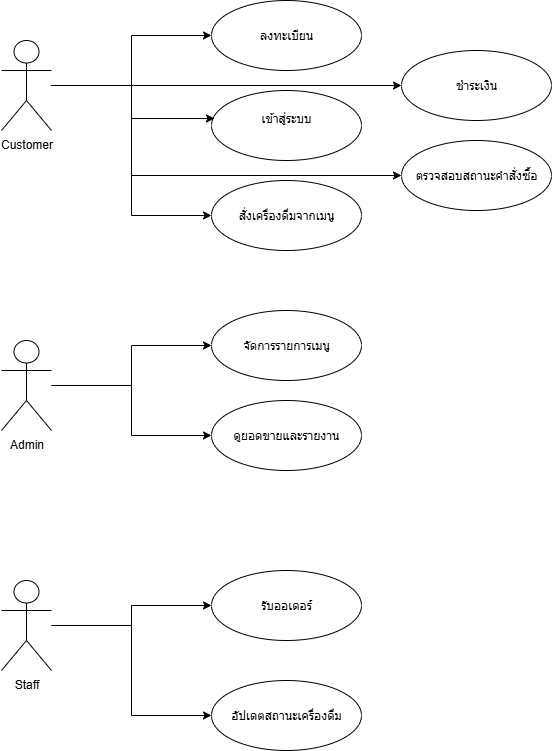

The diagram above was exported from draw.io. Its source (the exported page's mxGraphModel, read from the mxfile embedded in the PNG):
<mxGraphModel dx="1426" dy="751" grid="1" gridSize="10" guides="1" tooltips="1" connect="1" arrows="1" fold="1" page="1" pageScale="1" pageWidth="827" pageHeight="1169" math="0" shadow="0">
  <root>
    <mxCell id="0" />
    <mxCell id="1" parent="0" />
    <mxCell id="OGoXv9PPbgDbl79gtr2b-20" style="edgeStyle=orthogonalEdgeStyle;rounded=0;orthogonalLoop=1;jettySize=auto;html=1;entryX=0;entryY=0.5;entryDx=0;entryDy=0;" edge="1" parent="1" source="OGoXv9PPbgDbl79gtr2b-1" target="OGoXv9PPbgDbl79gtr2b-6">
      <mxGeometry relative="1" as="geometry" />
    </mxCell>
    <mxCell id="OGoXv9PPbgDbl79gtr2b-21" style="edgeStyle=orthogonalEdgeStyle;rounded=0;orthogonalLoop=1;jettySize=auto;html=1;entryX=0;entryY=0.5;entryDx=0;entryDy=0;" edge="1" parent="1" source="OGoXv9PPbgDbl79gtr2b-1" target="OGoXv9PPbgDbl79gtr2b-8">
      <mxGeometry relative="1" as="geometry" />
    </mxCell>
    <mxCell id="OGoXv9PPbgDbl79gtr2b-28" style="edgeStyle=orthogonalEdgeStyle;rounded=0;orthogonalLoop=1;jettySize=auto;html=1;entryX=0;entryY=0.5;entryDx=0;entryDy=0;" edge="1" parent="1" source="OGoXv9PPbgDbl79gtr2b-1" target="OGoXv9PPbgDbl79gtr2b-26">
      <mxGeometry relative="1" as="geometry">
        <Array as="points">
          <mxPoint x="210" y="85" />
          <mxPoint x="210" y="175" />
        </Array>
      </mxGeometry>
    </mxCell>
    <mxCell id="OGoXv9PPbgDbl79gtr2b-1" value="Customer" style="shape=umlActor;verticalLabelPosition=bottom;verticalAlign=top;html=1;outlineConnect=0;" vertex="1" parent="1">
      <mxGeometry x="80" y="40" width="50" height="90" as="geometry" />
    </mxCell>
    <mxCell id="OGoXv9PPbgDbl79gtr2b-22" style="edgeStyle=orthogonalEdgeStyle;rounded=0;orthogonalLoop=1;jettySize=auto;html=1;entryX=0;entryY=0.5;entryDx=0;entryDy=0;" edge="1" parent="1" source="OGoXv9PPbgDbl79gtr2b-3" target="OGoXv9PPbgDbl79gtr2b-9">
      <mxGeometry relative="1" as="geometry" />
    </mxCell>
    <mxCell id="OGoXv9PPbgDbl79gtr2b-23" style="edgeStyle=orthogonalEdgeStyle;rounded=0;orthogonalLoop=1;jettySize=auto;html=1;entryX=0;entryY=0.5;entryDx=0;entryDy=0;" edge="1" parent="1" source="OGoXv9PPbgDbl79gtr2b-3" target="OGoXv9PPbgDbl79gtr2b-10">
      <mxGeometry relative="1" as="geometry" />
    </mxCell>
    <mxCell id="OGoXv9PPbgDbl79gtr2b-3" value="Admin" style="shape=umlActor;verticalLabelPosition=bottom;verticalAlign=top;html=1;outlineConnect=0;" vertex="1" parent="1">
      <mxGeometry x="80" y="340" width="50" height="90" as="geometry" />
    </mxCell>
    <mxCell id="OGoXv9PPbgDbl79gtr2b-24" style="edgeStyle=orthogonalEdgeStyle;rounded=0;orthogonalLoop=1;jettySize=auto;html=1;entryX=0;entryY=0.5;entryDx=0;entryDy=0;" edge="1" parent="1" source="OGoXv9PPbgDbl79gtr2b-4" target="OGoXv9PPbgDbl79gtr2b-11">
      <mxGeometry relative="1" as="geometry" />
    </mxCell>
    <mxCell id="OGoXv9PPbgDbl79gtr2b-25" style="edgeStyle=orthogonalEdgeStyle;rounded=0;orthogonalLoop=1;jettySize=auto;html=1;entryX=0;entryY=0.5;entryDx=0;entryDy=0;" edge="1" parent="1" source="OGoXv9PPbgDbl79gtr2b-4" target="OGoXv9PPbgDbl79gtr2b-12">
      <mxGeometry relative="1" as="geometry" />
    </mxCell>
    <mxCell id="OGoXv9PPbgDbl79gtr2b-4" value="Staff" style="shape=umlActor;verticalLabelPosition=bottom;verticalAlign=top;html=1;outlineConnect=0;" vertex="1" parent="1">
      <mxGeometry x="80" y="580" width="50" height="90" as="geometry" />
    </mxCell>
    <mxCell id="OGoXv9PPbgDbl79gtr2b-6" value="&amp;nbsp;ลงทะเบียน&amp;nbsp;" style="ellipse;whiteSpace=wrap;html=1;" vertex="1" parent="1">
      <mxGeometry x="290" width="150" height="70" as="geometry" />
    </mxCell>
    <mxCell id="OGoXv9PPbgDbl79gtr2b-7" value="&#10;เข้าสู่ระบบ&#10;&#10;" style="ellipse;whiteSpace=wrap;html=1;" vertex="1" parent="1">
      <mxGeometry x="290" y="90" width="150" height="70" as="geometry" />
    </mxCell>
    <mxCell id="OGoXv9PPbgDbl79gtr2b-8" value="สั่งเครื่องดื่มจากเมนู" style="ellipse;whiteSpace=wrap;html=1;" vertex="1" parent="1">
      <mxGeometry x="290" y="180" width="150" height="70" as="geometry" />
    </mxCell>
    <mxCell id="OGoXv9PPbgDbl79gtr2b-9" value="จัดการรายการเมนู" style="ellipse;whiteSpace=wrap;html=1;" vertex="1" parent="1">
      <mxGeometry x="290" y="310" width="150" height="70" as="geometry" />
    </mxCell>
    <mxCell id="OGoXv9PPbgDbl79gtr2b-10" value="ดูยอดขายและรายงาน" style="ellipse;whiteSpace=wrap;html=1;" vertex="1" parent="1">
      <mxGeometry x="290" y="400" width="150" height="70" as="geometry" />
    </mxCell>
    <mxCell id="OGoXv9PPbgDbl79gtr2b-11" value="รับออเดอร์" style="ellipse;whiteSpace=wrap;html=1;" vertex="1" parent="1">
      <mxGeometry x="290" y="570" width="150" height="70" as="geometry" />
    </mxCell>
    <mxCell id="OGoXv9PPbgDbl79gtr2b-12" value="อัปเดตสถานะเครื่องดื่ม" style="ellipse;whiteSpace=wrap;html=1;" vertex="1" parent="1">
      <mxGeometry x="290" y="680" width="150" height="70" as="geometry" />
    </mxCell>
    <mxCell id="OGoXv9PPbgDbl79gtr2b-19" style="edgeStyle=orthogonalEdgeStyle;rounded=0;orthogonalLoop=1;jettySize=auto;html=1;entryX=0.02;entryY=0.4;entryDx=0;entryDy=0;entryPerimeter=0;" edge="1" parent="1" source="OGoXv9PPbgDbl79gtr2b-1" target="OGoXv9PPbgDbl79gtr2b-7">
      <mxGeometry relative="1" as="geometry" />
    </mxCell>
    <mxCell id="OGoXv9PPbgDbl79gtr2b-26" value="ตรวจสอบสถานะคำสั่งซื้อ" style="ellipse;whiteSpace=wrap;html=1;" vertex="1" parent="1">
      <mxGeometry x="480" y="140" width="150" height="70" as="geometry" />
    </mxCell>
    <mxCell id="OGoXv9PPbgDbl79gtr2b-27" value="ชำระเงิน" style="ellipse;whiteSpace=wrap;html=1;" vertex="1" parent="1">
      <mxGeometry x="480" y="50" width="150" height="70" as="geometry" />
    </mxCell>
    <mxCell id="OGoXv9PPbgDbl79gtr2b-29" style="edgeStyle=orthogonalEdgeStyle;rounded=0;orthogonalLoop=1;jettySize=auto;html=1;entryX=0;entryY=0.5;entryDx=0;entryDy=0;" edge="1" parent="1" source="OGoXv9PPbgDbl79gtr2b-1" target="OGoXv9PPbgDbl79gtr2b-27">
      <mxGeometry relative="1" as="geometry" />
    </mxCell>
  </root>
</mxGraphModel>